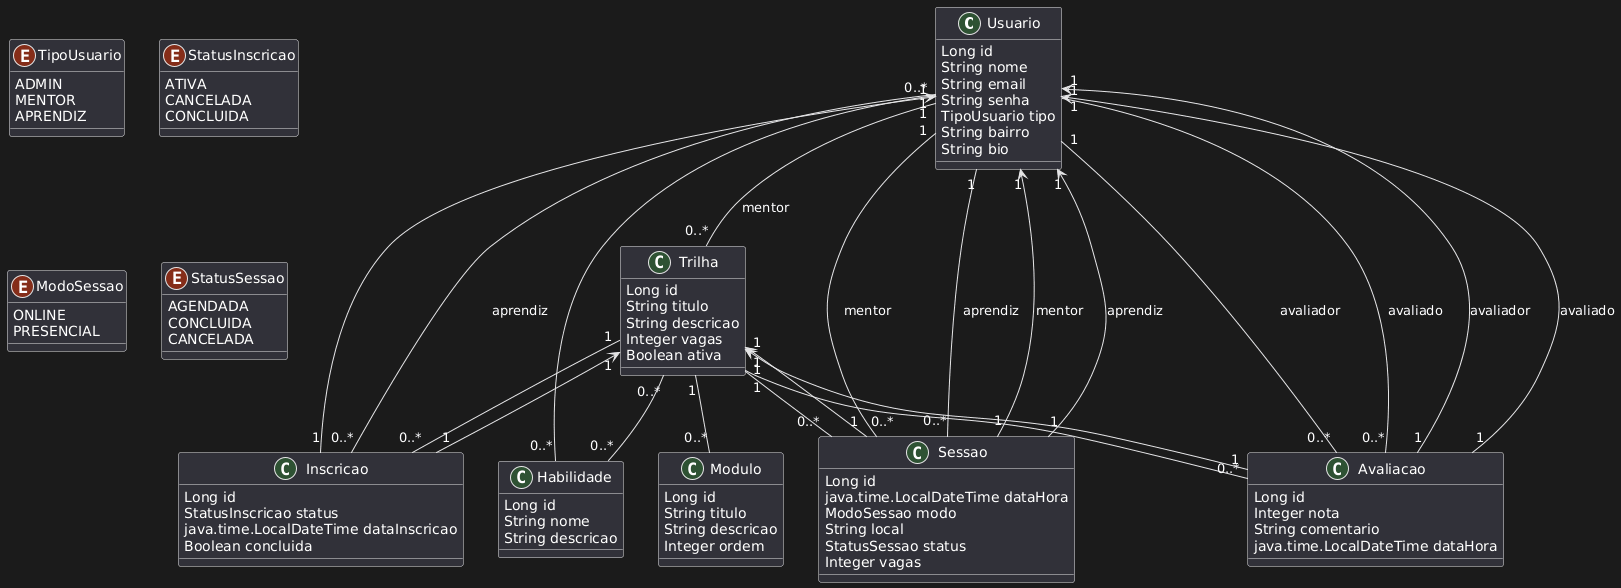

The diagram above was rendered by PlantUML. Its source (embedded in the PNG):
@startuml
class Usuario {
  Long id
  String nome
  String email
  String senha
  TipoUsuario tipo
  String bairro
  String bio
}

enum TipoUsuario {
  ADMIN
  MENTOR
  APRENDIZ
}

class Habilidade {
  Long id
  String nome
  String descricao
}

class Trilha {
  Long id
  String titulo
  String descricao
  Integer vagas
  Boolean ativa
}

class Modulo {
  Long id
  String titulo
  String descricao
  Integer ordem
}

class Inscricao {
  Long id
  StatusInscricao status
  java.time.LocalDateTime dataInscricao
  Boolean concluida
}

enum StatusInscricao {
  ATIVA
  CANCELADA
  CONCLUIDA
}

class Sessao {
  Long id
  java.time.LocalDateTime dataHora
  ModoSessao modo
  String local
  StatusSessao status
  Integer vagas
}

enum ModoSessao {
  ONLINE
  PRESENCIAL
}

enum StatusSessao {
  AGENDADA
  CONCLUIDA
  CANCELADA
}

class Avaliacao {
  Long id
  Integer nota
  String comentario
  java.time.LocalDateTime dataHora
}

Usuario "1" -- "0..*" Trilha : mentor
Usuario "1" -- "0..*" Inscricao : aprendiz
Usuario "1" -- "0..*" Sessao : mentor
Usuario "1" -- "0..*" Sessao : aprendiz
Usuario "1" -- "0..*" Avaliacao : avaliador
Usuario "1" -- "0..*" Avaliacao : avaliado

Usuario "0..*" -- "0..*" Habilidade

Trilha "1" -- "0..*" Modulo
Trilha "1" -- "0..*" Inscricao
Trilha "1" -- "0..*" Sessao
Trilha "1" -- "0..*" Avaliacao
Trilha "0..*" -- "0..*" Habilidade

Inscricao "1" --> "1" Trilha
Inscricao "1" --> "1" Usuario

Sessao "1" --> "1" Trilha
Sessao "1" --> "1" Usuario : mentor
Sessao "1" --> "1" Usuario : aprendiz

Avaliacao "1" --> "1" Trilha
Avaliacao "1" --> "1" Usuario : avaliador
Avaliacao "1" --> "1" Usuario : avaliado
@enduml